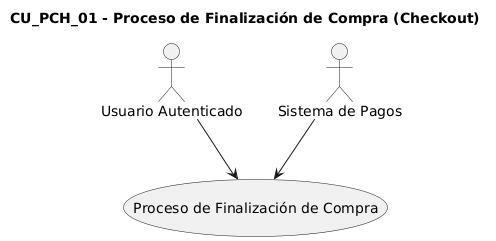

The diagram above was rendered by PlantUML. Its source (embedded in the PNG):
@startuml
title CU_PCH_01 - Proceso de Finalización de Compra (Checkout)

actor "Usuario Autenticado" as AP
actor "Sistema de Pagos" as AS

AP --> (Proceso de Finalización de Compra)
AS --> (Proceso de Finalización de Compra)
@enduml